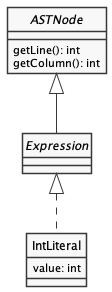

The diagram above was rendered by PlantUML. Its source (embedded in the PNG):
@startuml Expressions
skinparam style strictuml
skinparam monochrome true


interface ASTNode {
    getLine(): int
    getColumn(): int
}

interface Expression

class IntLiteral {
    value: int
}

ASTNode <|-- Expression
Expression <|.. IntLiteral

@enduml